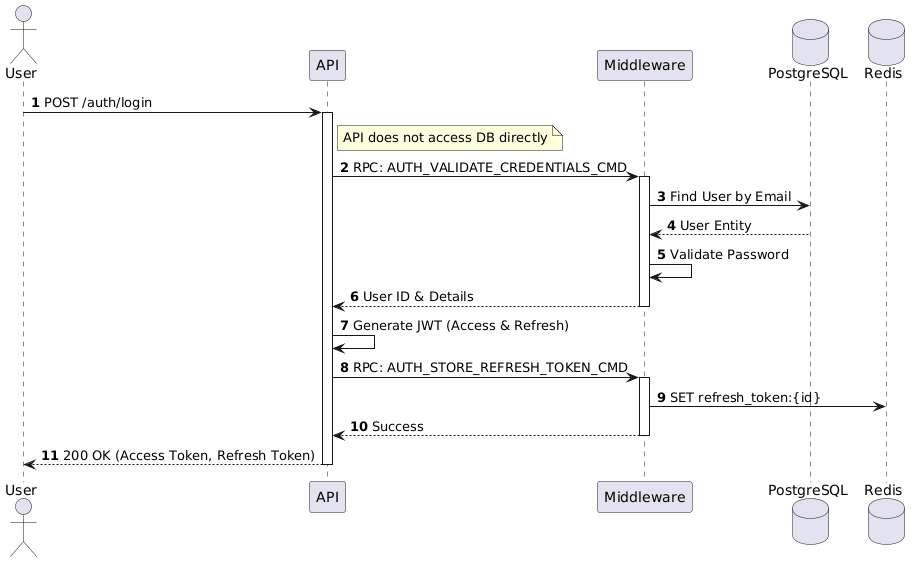

The diagram above was rendered by PlantUML. Its source (embedded in the PNG):
@startuml
autonumber
actor User
participant "API" as Api
participant "Middleware" as Mw
database "PostgreSQL" as DB
database "Redis" as Cache

User -> Api: POST /auth/login
activate Api

note right of Api: API does not access DB directly

Api -> Mw: RPC: AUTH_VALIDATE_CREDENTIALS_CMD
activate Mw
Mw -> DB: Find User by Email
DB --> Mw: User Entity
Mw -> Mw: Validate Password
Mw --> Api: User ID & Details
deactivate Mw

Api -> Api: Generate JWT (Access & Refresh)

Api -> Mw: RPC: AUTH_STORE_REFRESH_TOKEN_CMD
activate Mw
Mw -> Cache: SET refresh_token:{id}
Mw --> Api: Success
deactivate Mw

Api --> User: 200 OK (Access Token, Refresh Token)
deactivate Api
@enduml